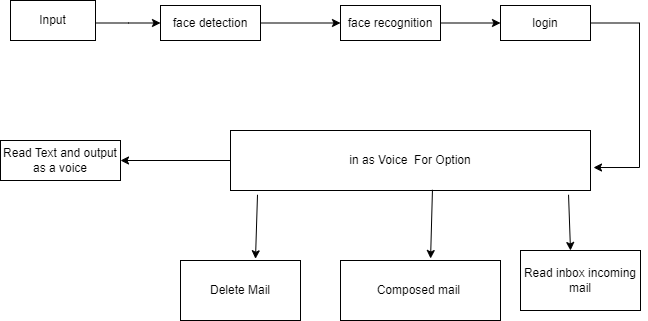

The diagram above was exported from draw.io. Its source (the exported page's mxGraphModel, read from the mxfile embedded in the PNG):
<mxGraphModel dx="1050" dy="621" grid="1" gridSize="10" guides="1" tooltips="1" connect="1" arrows="1" fold="1" page="1" pageScale="1" pageWidth="850" pageHeight="1100" math="0" shadow="0">
  <root>
    <mxCell id="PvbyW3a8jhX03mfIM15L-0" />
    <mxCell id="PvbyW3a8jhX03mfIM15L-1" parent="PvbyW3a8jhX03mfIM15L-0" />
    <mxCell id="PvbyW3a8jhX03mfIM15L-2" style="edgeStyle=orthogonalEdgeStyle;rounded=0;orthogonalLoop=1;jettySize=auto;html=1;entryX=0;entryY=0.5;entryDx=0;entryDy=0;" parent="PvbyW3a8jhX03mfIM15L-1" source="PvbyW3a8jhX03mfIM15L-3" target="PvbyW3a8jhX03mfIM15L-5" edge="1">
      <mxGeometry relative="1" as="geometry">
        <mxPoint x="560" y="350" as="targetPoint" />
        <Array as="points">
          <mxPoint x="538" y="353" />
        </Array>
      </mxGeometry>
    </mxCell>
    <mxCell id="PvbyW3a8jhX03mfIM15L-3" value="Input" style="rounded=0;whiteSpace=wrap;html=1;" parent="PvbyW3a8jhX03mfIM15L-1" vertex="1">
      <mxGeometry x="420" y="330" width="85" height="40" as="geometry" />
    </mxCell>
    <mxCell id="PvbyW3a8jhX03mfIM15L-4" style="edgeStyle=orthogonalEdgeStyle;rounded=0;orthogonalLoop=1;jettySize=auto;html=1;entryX=0;entryY=0.5;entryDx=0;entryDy=0;" parent="PvbyW3a8jhX03mfIM15L-1" source="PvbyW3a8jhX03mfIM15L-5" target="PvbyW3a8jhX03mfIM15L-7" edge="1">
      <mxGeometry relative="1" as="geometry" />
    </mxCell>
    <mxCell id="PvbyW3a8jhX03mfIM15L-5" value="face detection" style="rounded=0;whiteSpace=wrap;html=1;" parent="PvbyW3a8jhX03mfIM15L-1" vertex="1">
      <mxGeometry x="570" y="335" width="100" height="35" as="geometry" />
    </mxCell>
    <mxCell id="PvbyW3a8jhX03mfIM15L-6" style="edgeStyle=orthogonalEdgeStyle;rounded=0;orthogonalLoop=1;jettySize=auto;html=1;entryX=0;entryY=0.5;entryDx=0;entryDy=0;" parent="PvbyW3a8jhX03mfIM15L-1" source="PvbyW3a8jhX03mfIM15L-7" target="PvbyW3a8jhX03mfIM15L-9" edge="1">
      <mxGeometry relative="1" as="geometry" />
    </mxCell>
    <mxCell id="PvbyW3a8jhX03mfIM15L-7" value="face recognition" style="rounded=0;whiteSpace=wrap;html=1;" parent="PvbyW3a8jhX03mfIM15L-1" vertex="1">
      <mxGeometry x="750" y="335" width="100" height="35" as="geometry" />
    </mxCell>
    <mxCell id="PvbyW3a8jhX03mfIM15L-8" style="edgeStyle=orthogonalEdgeStyle;rounded=0;orthogonalLoop=1;jettySize=auto;html=1;entryX=1.025;entryY=0.617;entryDx=0;entryDy=0;entryPerimeter=0;" parent="PvbyW3a8jhX03mfIM15L-1" edge="1">
      <mxGeometry relative="1" as="geometry">
        <mxPoint x="1003" y="497.02" as="targetPoint" />
        <mxPoint x="999" y="352.5" as="sourcePoint" />
        <Array as="points">
          <mxPoint x="1049" y="353" />
          <mxPoint x="1049" y="497" />
        </Array>
      </mxGeometry>
    </mxCell>
    <mxCell id="PvbyW3a8jhX03mfIM15L-9" value="login" style="rounded=0;whiteSpace=wrap;html=1;" parent="PvbyW3a8jhX03mfIM15L-1" vertex="1">
      <mxGeometry x="910" y="335" width="90" height="35" as="geometry" />
    </mxCell>
    <mxCell id="PvbyW3a8jhX03mfIM15L-10" style="edgeStyle=orthogonalEdgeStyle;rounded=0;orthogonalLoop=1;jettySize=auto;html=1;exitX=0.5;exitY=1;exitDx=0;exitDy=0;" parent="PvbyW3a8jhX03mfIM15L-1" source="PvbyW3a8jhX03mfIM15L-7" target="PvbyW3a8jhX03mfIM15L-7" edge="1">
      <mxGeometry relative="1" as="geometry" />
    </mxCell>
    <mxCell id="PvbyW3a8jhX03mfIM15L-11" style="edgeStyle=orthogonalEdgeStyle;rounded=0;orthogonalLoop=1;jettySize=auto;html=1;entryX=1;entryY=0.5;entryDx=0;entryDy=0;" parent="PvbyW3a8jhX03mfIM15L-1" source="PvbyW3a8jhX03mfIM15L-12" target="PvbyW3a8jhX03mfIM15L-14" edge="1">
      <mxGeometry relative="1" as="geometry" />
    </mxCell>
    <mxCell id="PvbyW3a8jhX03mfIM15L-12" value="&lt;span&gt;in as Voice&amp;nbsp; For Option&lt;/span&gt;" style="rounded=0;whiteSpace=wrap;html=1;" parent="PvbyW3a8jhX03mfIM15L-1" vertex="1">
      <mxGeometry x="640" y="460" width="360" height="60" as="geometry" />
    </mxCell>
    <mxCell id="PvbyW3a8jhX03mfIM15L-14" value="&lt;span&gt;Read Text and output as a voice&lt;/span&gt;" style="rounded=0;whiteSpace=wrap;html=1;" parent="PvbyW3a8jhX03mfIM15L-1" vertex="1">
      <mxGeometry x="410" y="470" width="120" height="40" as="geometry" />
    </mxCell>
    <mxCell id="m0zAfhO1TdnvNdlnFkeI-0" value="" style="endArrow=classic;html=1;rounded=0;entryX=0.563;entryY=-0.033;entryDx=0;entryDy=0;entryPerimeter=0;exitX=0.561;exitY=0.988;exitDx=0;exitDy=0;exitPerimeter=0;" parent="PvbyW3a8jhX03mfIM15L-1" source="PvbyW3a8jhX03mfIM15L-12" target="m0zAfhO1TdnvNdlnFkeI-1" edge="1">
      <mxGeometry width="50" height="50" relative="1" as="geometry">
        <mxPoint x="870" y="520" as="sourcePoint" />
        <mxPoint x="904" y="570" as="targetPoint" />
        <Array as="points" />
      </mxGeometry>
    </mxCell>
    <mxCell id="m0zAfhO1TdnvNdlnFkeI-1" value="Composed mail&amp;nbsp;" style="rounded=0;whiteSpace=wrap;html=1;" parent="PvbyW3a8jhX03mfIM15L-1" vertex="1">
      <mxGeometry x="750" y="590" width="160" height="60" as="geometry" />
    </mxCell>
    <mxCell id="2E5Qump9No7W5vgPTDqK-0" value="" style="endArrow=classic;html=1;rounded=0;exitX=0.939;exitY=1.071;exitDx=0;exitDy=0;exitPerimeter=0;" parent="PvbyW3a8jhX03mfIM15L-1" source="PvbyW3a8jhX03mfIM15L-12" edge="1">
      <mxGeometry width="50" height="50" relative="1" as="geometry">
        <mxPoint x="980" y="530" as="sourcePoint" />
        <mxPoint x="980" y="580" as="targetPoint" />
      </mxGeometry>
    </mxCell>
    <mxCell id="2E5Qump9No7W5vgPTDqK-1" value="Read inbox incoming mail" style="rounded=0;whiteSpace=wrap;html=1;" parent="PvbyW3a8jhX03mfIM15L-1" vertex="1">
      <mxGeometry x="930" y="580" width="120" height="60" as="geometry" />
    </mxCell>
    <mxCell id="b-ca-uBp93BqriGJTZyS-1" value="Delete Mail" style="rounded=0;whiteSpace=wrap;html=1;" parent="PvbyW3a8jhX03mfIM15L-1" vertex="1">
      <mxGeometry x="590" y="590" width="120" height="60" as="geometry" />
    </mxCell>
    <mxCell id="b-ca-uBp93BqriGJTZyS-2" value="" style="endArrow=classic;html=1;rounded=0;entryX=0.625;entryY=-0.029;entryDx=0;entryDy=0;entryPerimeter=0;exitX=0.075;exitY=1.071;exitDx=0;exitDy=0;exitPerimeter=0;" parent="PvbyW3a8jhX03mfIM15L-1" source="PvbyW3a8jhX03mfIM15L-12" target="b-ca-uBp93BqriGJTZyS-1" edge="1">
      <mxGeometry width="50" height="50" relative="1" as="geometry">
        <mxPoint x="665" y="530" as="sourcePoint" />
        <mxPoint x="850" y="450" as="targetPoint" />
      </mxGeometry>
    </mxCell>
  </root>
</mxGraphModel>